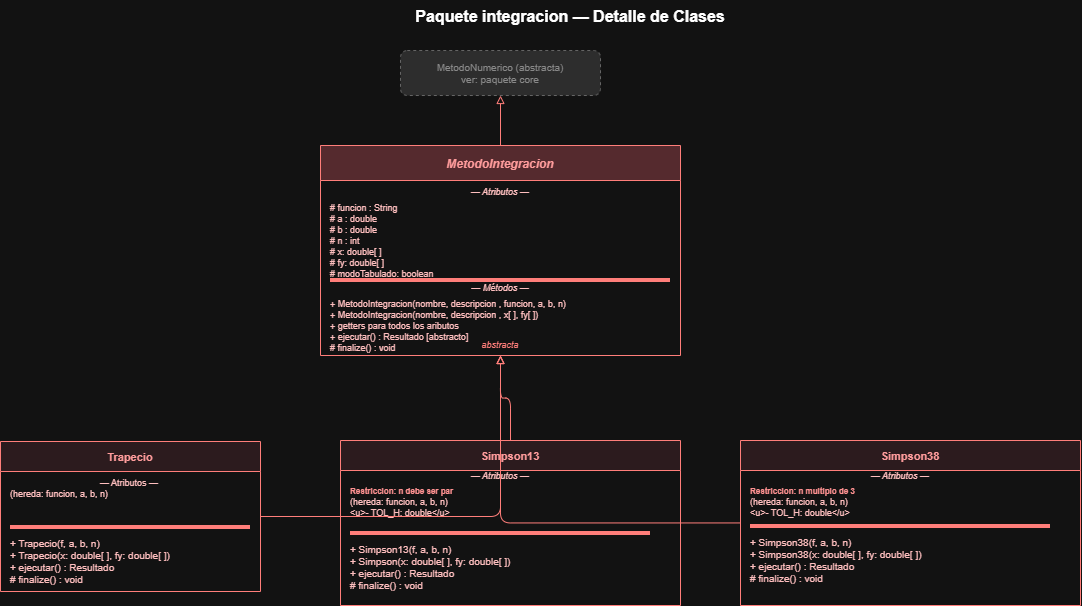

The diagram above was exported from draw.io. Its source (the exported page's mxGraphModel, read from the mxfile embedded in the PNG):
<mxGraphModel dx="1638" dy="964" grid="0" gridSize="10" guides="1" tooltips="1" connect="1" arrows="1" fold="1" page="1" pageScale="1" pageWidth="1654" pageHeight="1169" math="0" shadow="0">
  <root>
    <mxCell id="0" />
    <mxCell id="1" parent="0" />
    <mxCell id="t1" parent="1" style="text;html=0;strokeColor=none;fillColor=none;align=center;fontSize=16;fontStyle=1;" value="Paquete integracion — Detalle de Clases" vertex="1">
      <mxGeometry height="30" width="700" x="300" y="20" as="geometry" />
    </mxCell>
    <mxCell id="mn_ref" parent="1" style="rounded=1;fillColor=#e0e0e0;strokeColor=#9e9e9e;fontColor=#757575;fontSize=10;align=center;dashed=1;" value="MetodoNumerico  (abstracta)&#10;ver: paquete core" vertex="1">
      <mxGeometry height="45" width="200" x="480" y="70" as="geometry" />
    </mxCell>
    <mxCell id="mi" parent="1" style="swimlane;startSize=35;fillColor=#ffcdd2;strokeColor=#e53935;fontColor=#b71c1c;align=center;fontSize=12;fontStyle=3;" value="MetodoIntegracion" vertex="1">
      <mxGeometry height="210" width="360" x="400" y="165" as="geometry" />
    </mxCell>
    <mxCell id="mi_la" parent="mi" style="text;html=0;strokeColor=none;fillColor=none;align=center;fontSize=9;fontStyle=2;fontColor=#7f0000;" value="— Atributos —" vertex="1">
      <mxGeometry height="16" width="360" y="35" as="geometry" />
    </mxCell>
    <mxCell id="mi_attrs" parent="mi" style="text;html=0;strokeColor=none;fillColor=none;align=left;spacingLeft=8;fontSize=9;fontColor=#7f0000;" value="# funcion : String&#10;# a : double&#10;# b : double&#10;# n : int&#10;# x: double[ ]&#10;# fy: double[ ]&#10;# modoTabulado: boolean" vertex="1">
      <mxGeometry height="70" width="360" y="51" as="geometry" />
    </mxCell>
    <mxCell id="mi_div" parent="mi" style="line;strokeColor=#e53935;" value="" vertex="1">
      <mxGeometry height="8" width="340" x="10" y="131" as="geometry" />
    </mxCell>
    <mxCell id="mi_lm" parent="mi" style="text;html=0;strokeColor=none;fillColor=none;align=center;fontSize=9;fontStyle=2;fontColor=#7f0000;" value="— Métodos —" vertex="1">
      <mxGeometry height="16" width="360" y="131" as="geometry" />
    </mxCell>
    <mxCell id="mi_methods" parent="mi" style="text;html=0;strokeColor=none;fillColor=none;align=left;spacingLeft=8;fontSize=9;fontColor=#7f0000;" value="+ MetodoIntegracion(nombre, descripcion , funcion, a, b, n)&#10;+ MetodoIntegracion(nombre, descripcion , x[ ], fy[ ])&#10;+ getters para todos los aributos&#10;+ ejecutar() : Resultado  [abstracto]&#10;# finalize() : void" vertex="1">
      <mxGeometry height="38" width="360" y="147" as="geometry" />
    </mxCell>
    <mxCell id="mi_note" parent="mi" style="text;html=0;strokeColor=none;fillColor=none;align=center;fontSize=9;fontStyle=2;fontColor=#e53935;" value="abstracta" vertex="1">
      <mxGeometry height="16" width="360" y="188" as="geometry" />
    </mxCell>
    <mxCell id="inh_mn" edge="1" parent="1" source="mi" style="edgeStyle=orthogonalEdgeStyle;endArrow=block;endFill=0;strokeColor=#e53935;" target="mn_ref">
      <mxGeometry relative="1" as="geometry" />
    </mxCell>
    <mxCell id="trap" parent="1" style="swimlane;startSize=30;fillColor=#ffebee;strokeColor=#e53935;fontColor=#b71c1c;align=center;fontSize=11;fontStyle=1;" value="Trapecio" vertex="1">
      <mxGeometry height="150" width="260" x="80" y="461" as="geometry" />
    </mxCell>
    <mxCell id="trap_n" parent="trap" style="text;html=0;strokeColor=none;fillColor=none;align=left;spacingLeft=8;fontSize=9;fontColor=light-dark(#AAAAAA,#FFBFBF);" value="                                    — Atributos —&#10;(hereda: funcion, a, b, n)" vertex="1">
      <mxGeometry height="18" width="260" y="30" as="geometry" />
    </mxCell>
    <mxCell id="trap_div" parent="trap" style="line;strokeColor=#e53935;" value="" vertex="1">
      <mxGeometry height="8" width="240" x="10" y="82" as="geometry" />
    </mxCell>
    <mxCell id="trap_m" parent="trap" style="text;html=0;strokeColor=none;fillColor=none;align=left;spacingLeft=8;fontSize=10;fontColor=#7f0000;" value="+ Trapecio(f, a, b, n)&#10;+ Trapecio(x: double[ ], fy: double[ ])&#10;+ ejecutar() : Resultado&#10;# finalize() : void" vertex="1">
      <mxGeometry height="55" width="260" y="90" as="geometry" />
    </mxCell>
    <mxCell id="s13" parent="1" style="swimlane;startSize=30;fillColor=#ffebee;strokeColor=#e53935;fontColor=#b71c1c;align=center;fontSize=11;fontStyle=1;" value="Simpson13" vertex="1">
      <mxGeometry height="165" width="340" x="420" y="460" as="geometry" />
    </mxCell>
    <mxCell id="s13_w" parent="s13" style="text;html=0;strokeColor=none;fillColor=none;align=left;spacingLeft=8;fontSize=8;fontColor=#c62828;fontStyle=1;" value="Restriccion: n debe ser par" vertex="1">
      <mxGeometry height="20" width="320" y="40" as="geometry" />
    </mxCell>
    <mxCell id="s13_n" parent="s13" style="text;html=0;strokeColor=none;fillColor=none;align=left;spacingLeft=8;fontSize=9;fontColor=light-dark(#AAAAAA,#FFBFBF);" value="(hereda: funcion, a, b, n)&#10;&lt;u&gt;- TOL_H: double&lt;/u&gt;" vertex="1">
      <mxGeometry height="18" width="320" y="50" as="geometry" />
    </mxCell>
    <mxCell id="s13_div" parent="s13" style="line;strokeColor=#e53935;" value="" vertex="1">
      <mxGeometry height="8" width="300" x="10" y="89" as="geometry" />
    </mxCell>
    <mxCell id="s13_m" parent="s13" style="text;html=0;strokeColor=none;fillColor=none;align=left;spacingLeft=8;fontSize=10;fontColor=#7f0000;" value="+ Simpson13(f, a, b, n)&#10;+ Simpson(x: double[ ], fy: double[ ])&#10;+ ejecutar() : Resultado&#10;# finalize() : void" vertex="1">
      <mxGeometry height="55" width="320" y="97" as="geometry" />
    </mxCell>
    <mxCell id="ZowaDBKNWCOvnj55Muaf-2" parent="s13" style="text;html=0;strokeColor=none;fillColor=none;align=center;fontSize=9;fontStyle=2;fontColor=#7f0000;" value="— Atributos —" vertex="1">
      <mxGeometry height="16" width="360" x="-20" y="24" as="geometry" />
    </mxCell>
    <mxCell id="s38" parent="1" style="swimlane;startSize=30;fillColor=#ffebee;strokeColor=#e53935;fontColor=#b71c1c;align=center;fontSize=11;fontStyle=1;" value="Simpson38" vertex="1">
      <mxGeometry height="165" width="340" x="820" y="460" as="geometry" />
    </mxCell>
    <mxCell id="s38_w" parent="s38" style="text;html=0;strokeColor=none;fillColor=none;align=left;spacingLeft=8;fontSize=8;fontColor=#c62828;fontStyle=1;" value="Restriccion: n multiplo de 3" vertex="1">
      <mxGeometry height="20" width="320" y="40" as="geometry" />
    </mxCell>
    <mxCell id="s38_n" parent="s38" style="text;html=0;strokeColor=none;fillColor=none;align=left;spacingLeft=8;fontSize=9;fontColor=#aaa;" value="(hereda: funcion, a, b, n)" vertex="1">
      <mxGeometry height="18" width="320" y="50" as="geometry" />
    </mxCell>
    <mxCell id="s38_div" parent="s38" style="line;strokeColor=#e53935;" value="" vertex="1">
      <mxGeometry height="8" width="300" x="10" y="82" as="geometry" />
    </mxCell>
    <mxCell id="s38_m" parent="s38" style="text;html=0;strokeColor=none;fillColor=none;align=left;spacingLeft=8;fontSize=10;fontColor=#7f0000;" value="+ Simpson38(f, a, b, n)&#10;+ Simpson38(x: double[ ], fy: double[ ])&#10;+ ejecutar() : Resultado&#10;# finalize() : void" vertex="1">
      <mxGeometry height="55" width="320" y="90" as="geometry" />
    </mxCell>
    <mxCell id="ZowaDBKNWCOvnj55Muaf-9" parent="s38" style="text;html=0;strokeColor=none;fillColor=none;align=left;spacingLeft=8;fontSize=9;fontColor=light-dark(#AAAAAA,#FFBFBF);" value="(hereda: funcion, a, b, n)&#10;&lt;u&gt;- TOL_H: double&lt;/u&gt;" vertex="1">
      <mxGeometry height="18" width="320" y="50" as="geometry" />
    </mxCell>
    <mxCell id="ZowaDBKNWCOvnj55Muaf-10" parent="s38" style="text;html=0;strokeColor=none;fillColor=none;align=center;fontSize=9;fontStyle=2;fontColor=#7f0000;" value="— Atributos —" vertex="1">
      <mxGeometry height="16" width="360" x="-20" y="24" as="geometry" />
    </mxCell>
    <mxCell id="ih1" edge="1" parent="1" source="trap" style="edgeStyle=orthogonalEdgeStyle;endArrow=block;endFill=0;strokeColor=#e53935;" target="mi">
      <mxGeometry relative="1" as="geometry" />
    </mxCell>
    <mxCell id="ih2" edge="1" parent="1" source="s13" style="edgeStyle=orthogonalEdgeStyle;endArrow=block;endFill=0;strokeColor=#e53935;" target="mi">
      <mxGeometry relative="1" as="geometry" />
    </mxCell>
    <mxCell id="ih3" edge="1" parent="1" source="s38" style="edgeStyle=orthogonalEdgeStyle;endArrow=block;endFill=0;strokeColor=#e53935;" target="mi">
      <mxGeometry relative="1" as="geometry" />
    </mxCell>
  </root>
</mxGraphModel>